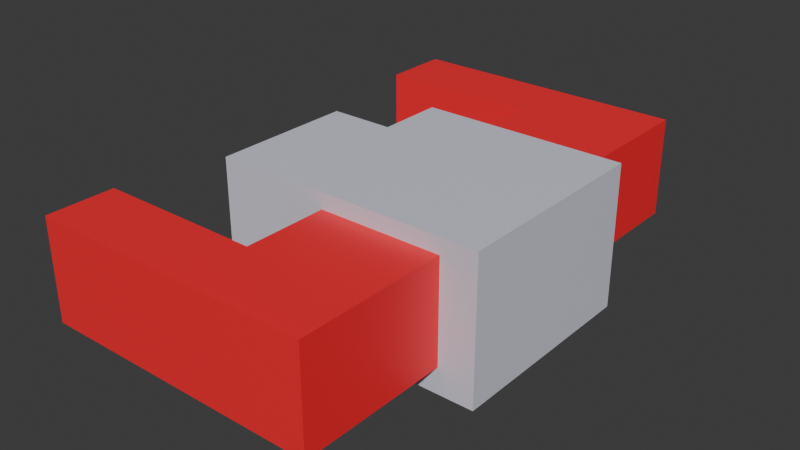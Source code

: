 # Source: vihu1.blend  (saved by Blender 4.2.66; exported with 4.5.12 LTS)
import bpy
from mathutils import Matrix  # noqa: F401  (used for matrix-valued properties, if any)

bpy.ops.wm.read_factory_settings(use_empty=True)
scene = bpy.context.scene
scene.name = 'Scene'

# ---- collections
col_collection = bpy.data.collections.new('Collection'); scene.collection.children.link(col_collection)

# ---- materials (node trees are filled in below, after node groups)
mat_material = bpy.data.materials.new('Material')
mat_material.alpha_threshold = 0.0
mat_material.roughness = 0.5
mat_material.line_color = (0.0, 0.0, 0.0, 1.0)
mat_material_001 = bpy.data.materials.new('Material.001')

# ---- material node trees
mat_material.use_nodes = True; mat_material.node_tree.nodes.clear()
_N = mat_material.node_tree.nodes; _L = mat_material.node_tree.links
n0 = _N.new('ShaderNodeOutputMaterial'); n0.name = 'Material Output'; n0.location = (300, 300)
n1 = _N.new('ShaderNodeBsdfPrincipled'); n1.name = 'Principled BSDF'; n1.location = (10, 300)
n1.inputs[0].default_value = (0.6863, 0.7007, 0.8005, 1.0)
n1.inputs[3].default_value = 1.45
_L.new(n1.outputs[0], n0.inputs[0])
n0.is_active_output = True
mat_material_001.use_nodes = True; mat_material_001.node_tree.nodes.clear()
_N = mat_material_001.node_tree.nodes; _L = mat_material_001.node_tree.links
n0 = _N.new('ShaderNodeBsdfPrincipled'); n0.name = 'Principled BSDF'; n0.location = (10, 300)
n0.inputs[0].default_value = (1.0, 0.01931, 0.03261, 1.0)
n1 = _N.new('ShaderNodeOutputMaterial'); n1.name = 'Material Output'; n1.location = (300, 300)
_L.new(n0.outputs[0], n1.inputs[0])
n1.is_active_output = True

# ---- world
world_world = bpy.data.worlds.new('World'); scene.world = world_world
world_world.use_nodes = True; world_world.node_tree.nodes.clear()
_N = world_world.node_tree.nodes; _L = world_world.node_tree.links
n0 = _N.new('ShaderNodeOutputWorld'); n0.name = 'World Output'; n0.location = (300, 300)
n1 = _N.new('ShaderNodeBackground'); n1.name = 'Background'; n1.location = (10, 300)
n1.inputs[0].default_value = (0.05088, 0.05088, 0.05088, 1.0)
_L.new(n1.outputs[0], n0.inputs[0])
n0.is_active_output = True
world_world.color = (0.05088, 0.05088, 0.05088)
world_world.sun_shadow_jitter_overblur = 0.0

# ---- meshes
me_cube = bpy.data.meshes.new('Cube')
me_cube.from_pydata([(0.6956, 1.0, -0.6956)], [], [])
_uv = me_cube.uv_layers.new(name='UVMap')
_uv.uv.foreach_set('vector', [])
me_cube.materials.append(mat_material)
me_cube.use_mirror_vertex_groups = False
me_cube.update()
me_cube_001 = bpy.data.meshes.new('Cube.001')
me_cube_001.from_pydata([(-1.0, -1.0, -1.0), (-1.0, -1.0, 1.0), (-1.0, 1.0, -1.0), (-1.0, 1.0, 1.0), (1.0, -1.0, -1.0), (1.0, -1.0, 1.0), (1.0, 1.0, -1.0), (1.0, 1.0, 1.0), (-1.0, -0.7217, -0.7217), (-1.0, -0.7217, 0.7217), (-1.0, 0.7217, 0.7217), (-1.0, 0.7217, -0.7217), (-1.958, -0.7217, -0.7217), (-1.958, -0.7217, 0.7217), (-1.958, 0.7217, -0.7217), (-1.958, 0.7217, 0.7217), (-1.0, -1.0, -1.0), (-1.0, -1.0, 1.0), (1.0, -1.0, 1.0), (1.0, -1.0, -1.0)], [], [(10, 11, 14, 15), (2, 3, 7, 6), (6, 7, 5, 4), (5, 1, 17, 18), (2, 6, 4, 0), (7, 3, 1, 5), (0, 1, 9, 8), (1, 3, 10, 9), (3, 2, 11, 10), (2, 0, 8, 11), (12, 13, 15, 14), (11, 8, 12, 14), (9, 10, 15, 13), (8, 9, 13, 12), (19, 18, 17, 16), (4, 5, 18, 19), (1, 0, 16, 17), (0, 4, 19, 16)])
_uv = me_cube_001.uv_layers.new(name='UVMap')
_uv.uv.foreach_set('vector', [0.5902, 0.2152, 0.4098, 0.2152, 0.4098, 0.2152, 0.5902, 0.2152, 0.375, 0.25, 0.625, 0.25, 0.625, 0.5, 0.375, 0.5, 0.375, 0.5, 0.625, 0.5, 0.625, 0.75, 0.375, 0.75, 0.625, 0.75, 0.875, 0.75, 0.875, 0.75, 0.625, 0.75, 0.125, 0.5, 0.375, 0.5, 0.375, 0.75, 0.125, 0.75, 0.625, 0.5, 0.875, 0.5, 0.875, 0.75, 0.625, 0.75, 0.375, 0.0, 0.625, 0.0, 0.5902, 0.03479, 0.4098, 0.03479, 0.625, 0.0, 0.625, 0.25, 0.5902, 0.2152, 0.5902, 0.03479, 0.625, 0.25, 0.375, 0.25, 0.4098, 0.2152, 0.5902, 0.2152, 0.375, 0.25, 0.375, 0.0, 0.4098, 0.03479, 0.4098, 0.2152, 0.4098, 0.03479, 0.5902, 0.03479, 0.5902, 0.2152, 0.4098, 0.2152, 0.4098, 0.2152, 0.4098, 0.03479, 0.4098, 0.03479, 0.4098, 0.2152, 0.5902, 0.03479, 0.5902, 0.2152, 0.5902, 0.2152, 0.5902, 0.03479, 0.4098, 0.03479, 0.5902, 0.03479, 0.5902, 0.03479, 0.4098, 0.03479, 0.375, 0.75, 0.625, 0.75, 0.625, 1.0, 0.375, 1.0, 0.375, 0.75, 0.625, 0.75, 0.625, 0.75, 0.375, 0.75, 0.625, 0.0, 0.375, 0.0, 0.375, 0.0, 0.625, 0.0, 0.125, 0.75, 0.375, 0.75, 0.375, 0.75, 0.125, 0.75])
me_cube_001.materials.append(mat_material)
me_cube_001.use_mirror_x = True
me_cube_001.use_mirror_y = True
me_cube_001.use_mirror_z = True
me_cube_001.update()
me_cube_002 = bpy.data.meshes.new('Cube.002')
me_cube_002.from_pydata([(-1.0, -1.0, -1.0), (-1.0, -1.0, 1.0), (-1.0, 1.0, -1.0), (-1.0, 1.0, 1.0), (1.0, -1.0, -1.0), (1.0, -1.0, 1.0), (1.0, 1.0, -1.0), (1.0, 1.0, 1.0), (-1.0, -0.1716, -1.0), (-1.0, -0.1716, 1.0), (1.0, -0.1716, -1.0), (1.0, -0.1716, 1.0), (-3.681, -0.1716, -1.0), (-3.681, -1.0, -1.0), (-3.681, -1.0, 1.0), (-3.681, -0.1716, 1.0)], [], [(8, 9, 3, 2), (2, 3, 7, 6), (10, 11, 5, 4), (4, 5, 1, 0), (8, 10, 4, 0), (11, 9, 1, 5), (7, 3, 9, 11), (2, 6, 10, 8), (6, 7, 11, 10), (0, 1, 14, 13), (13, 14, 15, 12), (9, 8, 12, 15), (1, 9, 15, 14), (8, 0, 13, 12)])
_uv = me_cube_002.uv_layers.new(name='UVMap')
_uv.uv.foreach_set('vector', [0.375, 0.1035, 0.625, 0.1035, 0.625, 0.25, 0.375, 0.25, 0.375, 0.25, 0.625, 0.25, 0.625, 0.5, 0.375, 0.5, 0.375, 0.6465, 0.625, 0.6465, 0.625, 0.75, 0.375, 0.75, 0.375, 0.75, 0.625, 0.75, 0.625, 1.0, 0.375, 1.0, 0.125, 0.6465, 0.375, 0.6465, 0.375, 0.75, 0.125, 0.75, 0.625, 0.6465, 0.875, 0.6465, 0.875, 0.75, 0.625, 0.75, 0.625, 0.5, 0.875, 0.5, 0.875, 0.6465, 0.625, 0.6465, 0.125, 0.5, 0.375, 0.5, 0.375, 0.6465, 0.125, 0.6465, 0.375, 0.5, 0.625, 0.5, 0.625, 0.6465, 0.375, 0.6465, 0.375, 1.0, 0.625, 1.0, 0.625, 1.0, 0.375, 1.0, 0.375, 0.0, 0.625, 0.0, 0.625, 0.1035, 0.375, 0.1035, 0.625, 0.1035, 0.375, 0.1035, 0.375, 0.1035, 0.625, 0.1035, 0.875, 0.75, 0.875, 0.6465, 0.875, 0.6465, 0.875, 0.75, 0.125, 0.6465, 0.125, 0.75, 0.125, 0.75, 0.125, 0.6465])
me_cube_002.materials.append(mat_material_001)
me_cube_002.update()
me_cube_003 = bpy.data.meshes.new('Cube.003')
me_cube_003.from_pydata([(-1.0, -1.0, -1.0), (-1.0, -1.0, 1.0), (-1.0, 1.0, -1.0), (-1.0, 1.0, 1.0), (1.0, -1.0, -1.0), (1.0, -1.0, 1.0), (1.0, 1.0, -1.0), (1.0, 1.0, 1.0), (-1.0, -0.1716, -1.0), (-1.0, -0.1716, 1.0), (1.0, -0.1716, -1.0), (1.0, -0.1716, 1.0), (-3.681, -0.1716, -1.0), (-3.681, -1.0, -1.0), (-3.681, -1.0, 1.0), (-3.681, -0.1716, 1.0)], [], [(8, 9, 3, 2), (2, 3, 7, 6), (10, 11, 5, 4), (4, 5, 1, 0), (8, 10, 4, 0), (11, 9, 1, 5), (7, 3, 9, 11), (2, 6, 10, 8), (6, 7, 11, 10), (0, 1, 14, 13), (13, 14, 15, 12), (9, 8, 12, 15), (1, 9, 15, 14), (8, 0, 13, 12)])
_uv = me_cube_003.uv_layers.new(name='UVMap')
_uv.uv.foreach_set('vector', [0.375, 0.1035, 0.625, 0.1035, 0.625, 0.25, 0.375, 0.25, 0.375, 0.25, 0.625, 0.25, 0.625, 0.5, 0.375, 0.5, 0.375, 0.6465, 0.625, 0.6465, 0.625, 0.75, 0.375, 0.75, 0.375, 0.75, 0.625, 0.75, 0.625, 1.0, 0.375, 1.0, 0.125, 0.6465, 0.375, 0.6465, 0.375, 0.75, 0.125, 0.75, 0.625, 0.6465, 0.875, 0.6465, 0.875, 0.75, 0.625, 0.75, 0.625, 0.5, 0.875, 0.5, 0.875, 0.6465, 0.625, 0.6465, 0.125, 0.5, 0.375, 0.5, 0.375, 0.6465, 0.125, 0.6465, 0.375, 0.5, 0.625, 0.5, 0.625, 0.6465, 0.375, 0.6465, 0.375, 1.0, 0.625, 1.0, 0.625, 1.0, 0.375, 1.0, 0.375, 0.0, 0.625, 0.0, 0.625, 0.1035, 0.375, 0.1035, 0.625, 0.1035, 0.375, 0.1035, 0.375, 0.1035, 0.625, 0.1035, 0.875, 0.75, 0.875, 0.6465, 0.875, 0.6465, 0.875, 0.75, 0.125, 0.6465, 0.125, 0.75, 0.125, 0.75, 0.125, 0.6465])
me_cube_003.materials.append(mat_material_001)
me_cube_003.update()

# ---- objects
ob_cube = bpy.data.objects.new('Cube', me_cube)
ob_cube_001 = bpy.data.objects.new('Cube.001', me_cube_001)
ob_cube_002 = bpy.data.objects.new('Cube.002', me_cube_002)
ob_cube_003 = bpy.data.objects.new('Cube.003', me_cube_003)

# ---- transforms, parenting, visibility, modifiers, constraints
ob_cube.location = (0.0, 0.0, 2.273)
ob_cube.scale = (0.7179, 0.7179, 0.3883)
ob_cube.lock_rotations_4d = False
ob_cube.empty_display_type = 'ARROWS'
ob_cube.lineart.crease_threshold = 0.0
ob_cube_001.location = (0.0, 0.0, 2.122)
ob_cube_001.scale = (0.7349, 0.7349, 0.5093)
ob_cube_001.use_mesh_mirror_x = True
ob_cube_001.use_mesh_mirror_y = True
ob_cube_001.use_mesh_mirror_z = True
ob_cube_002.location = (0.04671, -1.228, 2.159)
ob_cube_002.scale = (0.4344, 0.5837, 0.3613)
ob_cube_003.location = (0.04671, 1.228, 2.159)
ob_cube_003.rotation_euler = (3.142, 0.0, 0.0)
ob_cube_003.scale = (0.4344, 0.5837, 0.3613)

# ---- collection membership
col_collection.objects.link(ob_cube)
col_collection.objects.link(ob_cube_001)
col_collection.objects.link(ob_cube_002)
col_collection.objects.link(ob_cube_003)

# ---- scene / render settings (as saved in the file)
scene.frame_start = 1; scene.frame_end = 250; scene.frame_set(1)
scene.render.engine = 'BLENDER_EEVEE_NEXT'
bpy.context.view_layer.update()

# ---- added for rendering (the .blend has no active camera and no usable light): camera, sun
cam_auto = bpy.data.cameras.new('AutoCamera')
cam_auto.lens = 50.0
cam_auto.sensor_width = 36.0
cam_auto.clip_end = 1000.0
ob_auto_camera = bpy.data.objects.new('AutoCamera', cam_auto)
scene.collection.objects.link(ob_auto_camera)
ob_auto_camera.location = (3.66638, -4.89018, 5.38193)
ob_auto_camera.rotation_euler = (1.09748, -7.21219e-08, 0.694738)
scene.camera = ob_auto_camera
light_auto_sun = bpy.data.lights.new('AutoSun', 'SUN')
light_auto_sun.energy = 3.0
light_auto_sun.angle = 0.0523599
ob_auto_sun = bpy.data.objects.new('AutoSun', light_auto_sun)
scene.collection.objects.link(ob_auto_sun)
ob_auto_sun.rotation_euler = (0.872665, 0.174533, 0.523599)
bpy.context.view_layer.update()
